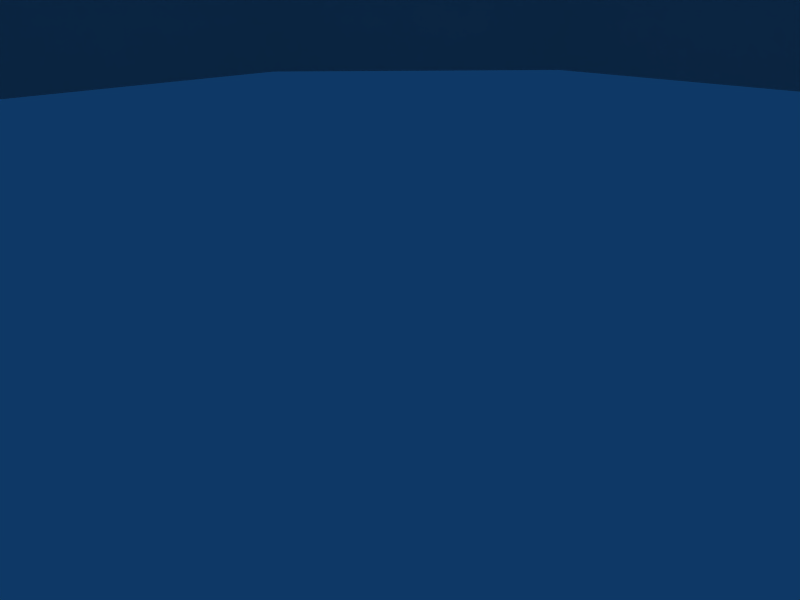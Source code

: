 # Source: apowersrc.blend  (saved by Blender 2.49.2; exported with 4.5.12 LTS)
import bpy
from mathutils import Matrix  # noqa: F401  (used for matrix-valued properties, if any)

bpy.ops.wm.read_factory_settings(use_empty=True)
scene = bpy.context.scene
scene.name = 'Scene'

# ---- collections
col_collection_1 = bpy.data.collections.new('Collection 1'); scene.collection.children.link(col_collection_1)

# ---- world
world_world = bpy.data.worlds.new('World'); scene.world = world_world
world_world.color = (0.05656, 0.2208, 0.4)
world_world.use_sun_shadow = False
world_world.sun_shadow_jitter_overblur = 0.0
world_world.cycles.sampling_method = 'MANUAL'
world_world.cycles.sample_map_resolution = 256

# ---- cameras
cam_camera = bpy.data.cameras.new('Camera')
cam_camera.passepartout_alpha = 0.2
cam_camera.clip_end = 100.0
cam_camera.lens = 35.0
cam_camera.ortho_scale = 7.314
cam_camera.show_passepartout = False
cam_camera.show_safe_areas = True
cam_camera.dof.focus_distance = 0.0
cam_camera.dof.aperture_fstop = 128.0

# ---- lights
light_spot = bpy.data.lights.new('Spot', 'POINT')
light_spot.transmission_factor = 0.0
light_spot.cutoff_distance = 30.0
light_spot.energy = 100.0
light_spot.shadow_buffer_clip_start = 1.001
light_spot.shadow_soft_size = 1.0
light_spot.shadow_maximum_resolution = 0.006
light_spot.use_absolute_resolution = True
light_spot.cycles.use_multiple_importance_sampling = False

# ---- meshes
me_tube = bpy.data.meshes.new('Tube')
me_tube.from_pydata([(3.851, 3.119, -1.973), (5.169, 1.801, -1.973), (5.652, 5.364e-07, -1.973), (5.169, -1.801, -1.973), (3.851, -3.119, -1.973), (2.05, -3.601, -1.973), (0.2498, -3.119, -1.973), (-1.068, -1.801, -1.973), (-1.551, -1.55e-06, -1.973), (-1.068, 1.801, -1.973), (0.2498, 3.119, -1.973), (2.05, 3.601, -1.973), (3.851, 3.119, -0.6713), (5.169, 1.801, -0.6713), (5.652, 4.888e-06, -0.6713), (5.169, -1.801, -0.6713), (3.851, -3.119, -0.6713), (2.05, -3.601, -0.6713), (0.2498, -3.119, -0.6713), (-1.068, -1.801, -0.6713), (-1.551, -5.96e-06, -0.6713), (-1.068, 1.801, -0.6713), (0.2497, 3.119, -0.6713), (2.05, 3.601, -0.6713), (3.302, 2.168, -0.2529), (4.218, 1.252, -0.2529), (4.554, 3.338e-06, -0.2529), (4.218, -1.252, -0.2529), (3.302, -2.168, -0.2529), (2.05, -2.503, -0.2529), (0.7989, -2.168, -0.2529), (-0.1173, -1.252, -0.2529), (-0.4527, -4.292e-06, -0.2529), (-0.1174, 1.252, -0.2529), (0.7989, 2.168, -0.2529), (2.05, 2.503, -0.2529), (4.218, 1.252, 1.096), (3.302, 2.168, 1.096), (4.554, 3.338e-06, 1.096), (4.218, -1.252, 1.096), (3.302, -2.168, 1.096), (2.05, -2.503, 1.096), (0.7989, -2.168, 1.096), (-0.1173, -1.252, 1.096), (-0.4527, -4.292e-06, 1.096), (-0.1174, 1.252, 1.096), (0.7989, 2.168, 1.096), (2.05, 2.503, 1.096), (3.02, 1.679, 1.468), (3.73, 0.9694, 1.468), (3.989, 2.444e-06, 1.468), (3.73, -0.9694, 1.468), (3.02, -1.679, 1.468), (2.05, -1.939, 1.468), (1.081, -1.679, 1.468), (0.3715, -0.9694, 1.468), (0.1117, -3.397e-06, 1.468), (0.3715, 0.9694, 1.468), (1.081, 1.679, 1.468), (2.05, 1.939, 1.468), (3.02, 1.679, 2.909), (3.73, 0.9694, 2.909), (3.989, 2.444e-06, 2.909), (3.73, -0.9694, 2.909), (3.02, -1.679, 2.909), (2.05, -1.939, 2.909), (1.081, -1.679, 2.909), (0.3715, -0.9694, 2.909), (0.1117, -3.397e-06, 2.909), (0.3715, 0.9694, 2.909), (1.081, 1.679, 2.909), (2.05, 1.939, 2.909), (5.474, 1.977, 3.653), (4.027, 3.424, 3.653), (6.004, 5.364e-06, 3.653), (5.474, -1.977, 3.653), (4.027, -3.424, 3.653), (2.05, -3.953, 3.653), (0.07375, -3.424, 3.653), (-1.373, -1.977, 3.653), (-1.903, -6.437e-06, 3.653), (-1.373, 1.977, 3.653), (0.07374, 3.424, 3.653), (2.05, 3.953, 3.653), (6.793, 2.738, 4.49), (4.788, 4.742, 4.49), (7.527, 7.51e-06, 4.49), (6.793, -2.738, 4.49), (4.789, -4.742, 4.49), (2.05, -5.476, 4.49), (-0.6875, -4.742, 4.49), (-2.692, -2.738, 4.49), (-3.426, -8.821e-06, 4.49), (-2.692, 2.738, 4.49), (-0.6875, 4.742, 4.49), (2.05, 5.476, 4.49), (7.514, 3.154, 5.467), (5.205, 5.463, 5.467), (8.359, 8.821e-06, 5.467), (7.514, -3.154, 5.467), (5.205, -5.463, 5.467), (2.05, -6.308, 5.467), (-1.104, -5.463, 5.467), (-3.413, -3.154, 5.467), (-4.258, -1.013e-05, 5.467), (-3.413, 3.154, 5.467), (-1.104, 5.463, 5.467), (2.05, 6.308, 5.467), (7.514, 3.154, 20.82), (5.205, 5.463, 20.82), (8.359, 8.941e-06, 20.82), (7.514, -3.154, 20.82), (5.205, -5.463, 20.82), (2.05, -6.308, 20.82), (-1.104, -5.463, 20.82), (-3.413, -3.154, 20.82), (-4.258, -1.037e-05, 20.82), (-3.413, 3.154, 20.82), (-1.104, 5.463, 20.82), (2.05, 6.308, 20.82), (2.05, 5.476, 21.82), (-0.6875, 4.742, 21.82), (-2.692, 2.738, 21.82), (-3.426, -8.702e-06, 21.82), (-2.692, -2.738, 21.82), (-0.6875, -4.742, 21.82), (2.05, -5.476, 21.82), (4.789, -4.742, 21.82), (6.793, -2.738, 21.82), (7.527, 7.629e-06, 21.82), (4.788, 4.742, 21.82), (6.793, 2.738, 21.82), (2.05, 3.953, 22.65), (0.07374, 3.424, 22.65), (-1.373, 1.977, 22.65), (-1.903, -6.557e-06, 22.65), (-1.373, -1.977, 22.65), (0.07375, -3.424, 22.65), (2.05, -3.953, 22.65), (4.027, -3.424, 22.65), (5.474, -1.977, 22.65), (6.004, 5.364e-06, 22.65), (4.027, 3.424, 22.65), (5.474, 1.977, 22.65), (2.05, 1.939, 23.4), (1.081, 1.679, 23.4), (0.3715, 0.9694, 23.4), (0.1117, -3.397e-06, 23.4), (0.3715, -0.9694, 23.4), (1.081, -1.679, 23.4), (2.05, -1.939, 23.4), (3.02, -1.679, 23.4), (3.73, -0.9694, 23.4), (3.989, 2.503e-06, 23.4), (3.73, 0.9694, 23.4), (3.02, 1.679, 23.4), (2.05, 1.939, 39.86), (1.081, 1.679, 39.86), (0.3715, 0.9694, 39.86), (0.1117, -3.397e-06, 39.86), (0.3715, -0.9694, 39.86), (1.081, -1.679, 39.86), (2.05, -1.939, 39.86), (3.02, -1.679, 39.86), (3.73, -0.9694, 39.86), (3.989, 2.503e-06, 39.86), (3.73, 0.9694, 39.86), (3.02, 1.679, 39.86)], [], [(0, 12, 13, 1), (1, 13, 14, 2), (2, 14, 15, 3), (3, 15, 16, 4), (4, 16, 17, 5), (5, 17, 18, 6), (6, 18, 19, 7), (7, 19, 20, 8), (8, 20, 21, 9), (9, 21, 22, 10), (10, 22, 23, 11), (12, 0, 11, 23), (13, 12, 24, 25), (14, 13, 25, 26), (15, 14, 26, 27), (16, 15, 27, 28), (17, 16, 28, 29), (18, 17, 29, 30), (19, 18, 30, 31), (20, 19, 31, 32), (21, 20, 32, 33), (22, 21, 33, 34), (23, 22, 34, 35), (12, 23, 35, 24), (25, 24, 37, 36), (26, 25, 36, 38), (27, 26, 38, 39), (28, 27, 39, 40), (29, 28, 40, 41), (30, 29, 41, 42), (31, 30, 42, 43), (32, 31, 43, 44), (33, 32, 44, 45), (34, 33, 45, 46), (35, 34, 46, 47), (24, 35, 47, 37), (36, 37, 48, 49), (38, 36, 49, 50), (39, 38, 50, 51), (40, 39, 51, 52), (41, 40, 52, 53), (42, 41, 53, 54), (43, 42, 54, 55), (44, 43, 55, 56), (45, 44, 56, 57), (46, 45, 57, 58), (47, 46, 58, 59), (37, 47, 59, 48), (49, 48, 60, 61), (50, 49, 61, 62), (51, 50, 62, 63), (52, 51, 63, 64), (53, 52, 64, 65), (54, 53, 65, 66), (55, 54, 66, 67), (56, 55, 67, 68), (57, 56, 68, 69), (58, 57, 69, 70), (59, 58, 70, 71), (48, 59, 71, 60), (61, 60, 73, 72), (62, 61, 72, 74), (63, 62, 74, 75), (64, 63, 75, 76), (65, 64, 76, 77), (66, 65, 77, 78), (67, 66, 78, 79), (68, 67, 79, 80), (69, 68, 80, 81), (70, 69, 81, 82), (71, 70, 82, 83), (60, 71, 83, 73), (72, 73, 85, 84), (74, 72, 84, 86), (75, 74, 86, 87), (76, 75, 87, 88), (77, 76, 88, 89), (78, 77, 89, 90), (79, 78, 90, 91), (80, 79, 91, 92), (81, 80, 92, 93), (82, 81, 93, 94), (83, 82, 94, 95), (73, 83, 95, 85), (84, 85, 97, 96), (86, 84, 96, 98), (87, 86, 98, 99), (88, 87, 99, 100), (89, 88, 100, 101), (90, 89, 101, 102), (91, 90, 102, 103), (92, 91, 103, 104), (93, 92, 104, 105), (94, 93, 105, 106), (95, 94, 106, 107), (85, 95, 107, 97), (96, 97, 109, 108), (98, 96, 108, 110), (99, 98, 110, 111), (100, 99, 111, 112), (101, 100, 112, 113), (102, 101, 113, 114), (103, 102, 114, 115), (104, 103, 115, 116), (105, 104, 116, 117), (106, 105, 117, 118), (107, 106, 118, 119), (97, 107, 119, 109), (130, 109, 119, 120), (120, 119, 118, 121), (121, 118, 117, 122), (122, 117, 116, 123), (123, 116, 115, 124), (124, 115, 114, 125), (125, 114, 113, 126), (126, 113, 112, 127), (127, 112, 111, 128), (128, 111, 110, 129), (129, 110, 108, 131), (131, 108, 109, 130), (142, 130, 120, 132), (132, 120, 121, 133), (133, 121, 122, 134), (134, 122, 123, 135), (135, 123, 124, 136), (136, 124, 125, 137), (137, 125, 126, 138), (138, 126, 127, 139), (139, 127, 128, 140), (140, 128, 129, 141), (141, 129, 131, 143), (143, 131, 130, 142), (155, 142, 132, 144), (144, 132, 133, 145), (145, 133, 134, 146), (146, 134, 135, 147), (147, 135, 136, 148), (148, 136, 137, 149), (149, 137, 138, 150), (150, 138, 139, 151), (151, 139, 140, 152), (152, 140, 141, 153), (153, 141, 143, 154), (154, 143, 142, 155), (167, 155, 144, 156), (156, 144, 145, 157), (157, 145, 146, 158), (158, 146, 147, 159), (159, 147, 148, 160), (160, 148, 149, 161), (161, 149, 150, 162), (162, 150, 151, 163), (163, 151, 152, 164), (164, 152, 153, 165), (165, 153, 154, 166), (166, 154, 155, 167)])
me_tube.polygons.foreach_set('use_smooth', [True] * 156)
_uv = me_tube.uv_layers.new(name='UVTex')
_uv.uv.foreach_set('vector', [0.317, 0.009349, 0.317, 0.06278, 0.3931, 0.06278, 0.3931, 0.009349, 0.3931, 0.009349, 0.3931, 0.06278, 0.4749, 0.06278, 0.4749, 0.009349, 0.4749, 0.009349, 0.4749, 0.06278, 0.3931, 0.06278, 0.3931, 0.009349, 0.3931, 0.009349, 0.3931, 0.06278, 0.317, 0.06278, 0.317, 0.009349, 0.317, 0.009349, 0.317, 0.06278, 0.2431, 0.06278, 0.2431, 0.009349, 0.2431, 0.009349, 0.2431, 0.06278, 0.1692, 0.06278, 0.1692, 0.009349, 0.1692, 0.009349, 0.1692, 0.06278, 0.09301, 0.06278, 0.09301, 0.009349, 0.09301, 0.009349, 0.09301, 0.06278, 0.01123, 0.06278, 0.01123, 0.009349, 0.01123, 0.009349, 0.01123, 0.06278, 0.09301, 0.06278, 0.09301, 0.009349, 0.09301, 0.009349, 0.09301, 0.06278, 0.1692, 0.06278, 0.1692, 0.009349, 0.1692, 0.009349, 0.1692, 0.06278, 0.2431, 0.06278, 0.2431, 0.009349, 0.317, 0.06278, 0.317, 0.009349, 0.2431, 0.009349, 0.2431, 0.06278, 0.3931, 0.06278, 0.317, 0.06278, 0.2945, 0.07996, 0.3474, 0.07996, 0.4749, 0.06278, 0.3931, 0.06278, 0.3474, 0.07996, 0.4042, 0.07996, 0.3931, 0.06278, 0.4749, 0.06278, 0.4042, 0.07996, 0.3474, 0.07996, 0.317, 0.06278, 0.3931, 0.06278, 0.3474, 0.07996, 0.2945, 0.07996, 0.2431, 0.06278, 0.317, 0.06278, 0.2945, 0.07996, 0.2431, 0.07996, 0.1692, 0.06278, 0.2431, 0.06278, 0.2431, 0.07996, 0.1917, 0.07996, 0.09301, 0.06278, 0.1692, 0.06278, 0.1917, 0.07996, 0.1388, 0.07996, 0.01123, 0.06278, 0.09301, 0.06278, 0.1388, 0.07996, 0.08193, 0.07996, 0.09301, 0.06278, 0.01123, 0.06278, 0.08193, 0.07996, 0.1388, 0.07996, 0.1692, 0.06278, 0.09301, 0.06278, 0.1388, 0.07996, 0.1917, 0.07996, 0.2431, 0.06278, 0.1692, 0.06278, 0.1917, 0.07996, 0.2431, 0.07996, 0.317, 0.06278, 0.2431, 0.06278, 0.2431, 0.07996, 0.2945, 0.07996, 0.3474, 0.07996, 0.2945, 0.07996, 0.2945, 0.1353, 0.3474, 0.1353, 0.4042, 0.07996, 0.3474, 0.07996, 0.3474, 0.1353, 0.4042, 0.1353, 0.3474, 0.07996, 0.4042, 0.07996, 0.4042, 0.1353, 0.3474, 0.1353, 0.2945, 0.07996, 0.3474, 0.07996, 0.3474, 0.1353, 0.2945, 0.1353, 0.2431, 0.07996, 0.2945, 0.07996, 0.2945, 0.1353, 0.2431, 0.1353, 0.1917, 0.07996, 0.2431, 0.07996, 0.2431, 0.1353, 0.1917, 0.1353, 0.1388, 0.07996, 0.1917, 0.07996, 0.1917, 0.1353, 0.1388, 0.1353, 0.08193, 0.07996, 0.1388, 0.07996, 0.1388, 0.1353, 0.08193, 0.1353, 0.1388, 0.07996, 0.08193, 0.07996, 0.08193, 0.1353, 0.1388, 0.1353, 0.1917, 0.07996, 0.1388, 0.07996, 0.1388, 0.1353, 0.1917, 0.1353, 0.2431, 0.07996, 0.1917, 0.07996, 0.1917, 0.1353, 0.2431, 0.1353, 0.2945, 0.07996, 0.2431, 0.07996, 0.2431, 0.1353, 0.2945, 0.1353, 0.3474, 0.1353, 0.2945, 0.1353, 0.2829, 0.1506, 0.3239, 0.1506, 0.4042, 0.1353, 0.3474, 0.1353, 0.3239, 0.1506, 0.3679, 0.1506, 0.3474, 0.1353, 0.4042, 0.1353, 0.3679, 0.1506, 0.3239, 0.1506, 0.2945, 0.1353, 0.3474, 0.1353, 0.3239, 0.1506, 0.2829, 0.1506, 0.2431, 0.1353, 0.2945, 0.1353, 0.2829, 0.1506, 0.2431, 0.1506, 0.1917, 0.1353, 0.2431, 0.1353, 0.2431, 0.1506, 0.2033, 0.1506, 0.1388, 0.1353, 0.1917, 0.1353, 0.2033, 0.1506, 0.1623, 0.1506, 0.08193, 0.1353, 0.1388, 0.1353, 0.1623, 0.1506, 0.1183, 0.1506, 0.1388, 0.1353, 0.08193, 0.1353, 0.1183, 0.1506, 0.1623, 0.1506, 0.1917, 0.1353, 0.1388, 0.1353, 0.1623, 0.1506, 0.2033, 0.1506, 0.2431, 0.1353, 0.1917, 0.1353, 0.2033, 0.1506, 0.2431, 0.1506, 0.2945, 0.1353, 0.2431, 0.1353, 0.2431, 0.1506, 0.2829, 0.1506, 0.3239, 0.1506, 0.2829, 0.1506, 0.2829, 0.2098, 0.3239, 0.2098, 0.3679, 0.1506, 0.3239, 0.1506, 0.3239, 0.2098, 0.3679, 0.2098, 0.3239, 0.1506, 0.3679, 0.1506, 0.3679, 0.2098, 0.3239, 0.2098, 0.2829, 0.1506, 0.3239, 0.1506, 0.3239, 0.2098, 0.2829, 0.2098, 0.2431, 0.1506, 0.2829, 0.1506, 0.2829, 0.2098, 0.2431, 0.2098, 0.2033, 0.1506, 0.2431, 0.1506, 0.2431, 0.2098, 0.2033, 0.2098, 0.1623, 0.1506, 0.2033, 0.1506, 0.2033, 0.2098, 0.1623, 0.2098, 0.1183, 0.1506, 0.1623, 0.1506, 0.1623, 0.2098, 0.1183, 0.2098, 0.1623, 0.1506, 0.1183, 0.1506, 0.1183, 0.2098, 0.1623, 0.2098, 0.2033, 0.1506, 0.1623, 0.1506, 0.1623, 0.2098, 0.2033, 0.2098, 0.2431, 0.1506, 0.2033, 0.1506, 0.2033, 0.2098, 0.2431, 0.2098, 0.2829, 0.1506, 0.2431, 0.1506, 0.2431, 0.2098, 0.2829, 0.2098, 0.8182, 0.229, 0.8048, 0.2055, 0.8465, 0.1639, 0.8746, 0.2138, 0.8184, 0.256, 0.8182, 0.229, 0.8746, 0.2138, 0.8753, 0.2711, 0.8049, 0.2794, 0.8184, 0.256, 0.8753, 0.2711, 0.8462, 0.3205, 0.7817, 0.2927, 0.8049, 0.2794, 0.8462, 0.3205, 0.7966, 0.3487, 0.7548, 0.2928, 0.7817, 0.2927, 0.7966, 0.3487, 0.7396, 0.3491, 0.7315, 0.2795, 0.7548, 0.2928, 0.7396, 0.3491, 0.69, 0.3206, 0.7178, 0.2562, 0.7315, 0.2795, 0.69, 0.3206, 0.6613, 0.2711, 0.7176, 0.2292, 0.7178, 0.2562, 0.6613, 0.2711, 0.6609, 0.2136, 0.731, 0.2056, 0.7176, 0.2292, 0.6609, 0.2136, 0.6899, 0.1642, 0.7543, 0.192, 0.731, 0.2056, 0.6899, 0.1642, 0.7392, 0.1352, 0.7814, 0.192, 0.7543, 0.192, 0.7392, 0.1352, 0.7965, 0.1358, 0.8048, 0.2055, 0.7814, 0.192, 0.7965, 0.1358, 0.8465, 0.1639, 0.8746, 0.2138, 0.8465, 0.1639, 0.882, 0.1282, 0.9227, 0.2009, 0.8753, 0.2711, 0.8746, 0.2138, 0.9227, 0.2009, 0.9239, 0.284, 0.8462, 0.3205, 0.8753, 0.2711, 0.9239, 0.284, 0.8815, 0.3553, 0.7966, 0.3487, 0.8462, 0.3205, 0.8815, 0.3553, 0.8095, 0.3969, 0.7396, 0.3491, 0.7966, 0.3487, 0.8095, 0.3969, 0.7261, 0.3974, 0.69, 0.3206, 0.7396, 0.3491, 0.7261, 0.3974, 0.6543, 0.3555, 0.6613, 0.2711, 0.69, 0.3206, 0.6543, 0.3555, 0.6132, 0.2834, 0.6609, 0.2136, 0.6613, 0.2711, 0.6132, 0.2834, 0.6124, 0.2005, 0.6899, 0.1642, 0.6609, 0.2136, 0.6124, 0.2005, 0.6546, 0.1289, 0.7392, 0.1352, 0.6899, 0.1642, 0.6546, 0.1289, 0.7262, 0.08703, 0.7965, 0.1358, 0.7392, 0.1352, 0.7262, 0.08703, 0.8093, 0.08766, 0.8465, 0.1639, 0.7965, 0.1358, 0.8093, 0.08766, 0.882, 0.1282, 0.9227, 0.2009, 0.882, 0.1282, 0.91, 0.1003, 0.962, 0.1903, 0.9239, 0.284, 0.9227, 0.2009, 0.962, 0.1903, 0.962, 0.2942, 0.8815, 0.3553, 0.9239, 0.284, 0.962, 0.2942, 0.9102, 0.3844, 0.8095, 0.3969, 0.8815, 0.3553, 0.9102, 0.3844, 0.8191, 0.4358, 0.7261, 0.3974, 0.8095, 0.3969, 0.8191, 0.4358, 0.716, 0.4352, 0.6543, 0.3555, 0.7261, 0.3974, 0.716, 0.4352, 0.6265, 0.3842, 0.6132, 0.2834, 0.6543, 0.3555, 0.6265, 0.3842, 0.5738, 0.294, 0.6124, 0.2005, 0.6132, 0.2834, 0.5738, 0.294, 0.5745, 0.1903, 0.6546, 0.1289, 0.6124, 0.2005, 0.5745, 0.1903, 0.626, 0.1012, 0.7262, 0.08703, 0.6546, 0.1289, 0.626, 0.1012, 0.7151, 0.04848, 0.8093, 0.08766, 0.7262, 0.08703, 0.7151, 0.04848, 0.8198, 0.04805, 0.882, 0.1282, 0.8093, 0.08766, 0.8198, 0.04805, 0.91, 0.1003, 0.8873, 0.4916, 0.7929, 0.4916, 0.7929, 0.9849, 0.8873, 0.9849, 0.9899, 0.4916, 0.8873, 0.4916, 0.8873, 0.9849, 0.9899, 0.9849, 0.8873, 0.4916, 0.9899, 0.4916, 0.9899, 0.9849, 0.8873, 0.9849, 0.7929, 0.4916, 0.8873, 0.4916, 0.8873, 0.9849, 0.7929, 0.9849, 0.6915, 0.4916, 0.7929, 0.4916, 0.7929, 0.9849, 0.6915, 0.9849, 0.5902, 0.4916, 0.6915, 0.4916, 0.6915, 0.9849, 0.5902, 0.9849, 0.4958, 0.4916, 0.5902, 0.4916, 0.5902, 0.9849, 0.4958, 0.9849, 0.3931, 0.4916, 0.4958, 0.4916, 0.4958, 0.9849, 0.3931, 0.9849, 0.4958, 0.4916, 0.3931, 0.4916, 0.3931, 0.9849, 0.4958, 0.9849, 0.5902, 0.4916, 0.4958, 0.4916, 0.4958, 0.9849, 0.5902, 0.9849, 0.6915, 0.4916, 0.5902, 0.4916, 0.5902, 0.9849, 0.6915, 0.9849, 0.7929, 0.4916, 0.6915, 0.4916, 0.6915, 0.9849, 0.7929, 0.9849, 0.3069, 0.9098, 0.3342, 0.9372, 0.2468, 0.9877, 0.2364, 0.949, 0.2364, 0.949, 0.2468, 0.9877, 0.1458, 0.9877, 0.1557, 0.9503, 0.1557, 0.9503, 0.1458, 0.9877, 0.05812, 0.9376, 0.08639, 0.9093, 0.08639, 0.9093, 0.05812, 0.9376, 0.007832, 0.8501, 0.04517, 0.8399, 0.04517, 0.8399, 0.007832, 0.8501, 0.006955, 0.7493, 0.04535, 0.7587, 0.04535, 0.7587, 0.006955, 0.7493, 0.05679, 0.66, 0.08558, 0.6885, 0.08558, 0.6885, 0.05679, 0.66, 0.1455, 0.6094, 0.1555, 0.6472, 0.1555, 0.6472, 0.1455, 0.6094, 0.2477, 0.6094, 0.237, 0.6486, 0.237, 0.6486, 0.2477, 0.6094, 0.336, 0.6615, 0.3075, 0.6889, 0.3075, 0.6889, 0.336, 0.6615, 0.3855, 0.7491, 0.3481, 0.7588, 0.3481, 0.7588, 0.3855, 0.7491, 0.3851, 0.85, 0.3465, 0.8395, 0.3465, 0.8395, 0.3851, 0.85, 0.3342, 0.9372, 0.3069, 0.9098, 0.2725, 0.8752, 0.3069, 0.9098, 0.2364, 0.949, 0.224, 0.9024, 0.224, 0.9024, 0.2364, 0.949, 0.1557, 0.9503, 0.1682, 0.9031, 0.1682, 0.9031, 0.1557, 0.9503, 0.08639, 0.9093, 0.1201, 0.8748, 0.1201, 0.8748, 0.08639, 0.9093, 0.04517, 0.8399, 0.09221, 0.8266, 0.09221, 0.8266, 0.04517, 0.8399, 0.04535, 0.7587, 0.0925, 0.7711, 0.0925, 0.7711, 0.04535, 0.7587, 0.08558, 0.6885, 0.12, 0.7226, 0.12, 0.7226, 0.08558, 0.6885, 0.1555, 0.6472, 0.1686, 0.6947, 0.1686, 0.6947, 0.1555, 0.6472, 0.237, 0.6486, 0.2243, 0.6954, 0.2243, 0.6954, 0.237, 0.6486, 0.3075, 0.6889, 0.2727, 0.7229, 0.2727, 0.7229, 0.3075, 0.6889, 0.3481, 0.7588, 0.3008, 0.7712, 0.3008, 0.7712, 0.3481, 0.7588, 0.3465, 0.8395, 0.2999, 0.8268, 0.2999, 0.8268, 0.3465, 0.8395, 0.3069, 0.9098, 0.2725, 0.8752, 0.2322, 0.8347, 0.2725, 0.8752, 0.224, 0.9024, 0.2093, 0.8476, 0.2093, 0.8476, 0.224, 0.9024, 0.1682, 0.9031, 0.183, 0.8478, 0.183, 0.8478, 0.1682, 0.9031, 0.1201, 0.8748, 0.1602, 0.8344, 0.1602, 0.8344, 0.1201, 0.8748, 0.09221, 0.8266, 0.1471, 0.8116, 0.1471, 0.8116, 0.09221, 0.8266, 0.0925, 0.7711, 0.1473, 0.7854, 0.1473, 0.7854, 0.0925, 0.7711, 0.12, 0.7226, 0.1606, 0.7627, 0.1606, 0.7627, 0.12, 0.7226, 0.1686, 0.6947, 0.1834, 0.7498, 0.1834, 0.7498, 0.1686, 0.6947, 0.2243, 0.6954, 0.2096, 0.7501, 0.2096, 0.7501, 0.2243, 0.6954, 0.2727, 0.7229, 0.2323, 0.763, 0.2323, 0.763, 0.2727, 0.7229, 0.3008, 0.7712, 0.2455, 0.7857, 0.2455, 0.7857, 0.3008, 0.7712, 0.2999, 0.8268, 0.2453, 0.812, 0.2453, 0.812, 0.2999, 0.8268, 0.2725, 0.8752, 0.2322, 0.8347, 0.5521, 0.3197, 0.005255, 0.3197, 0.005255, 0.3519, 0.5521, 0.3519, 0.5521, 0.3519, 0.005255, 0.3519, 0.005255, 0.3841, 0.5521, 0.3841, 0.5521, 0.3841, 0.005255, 0.3841, 0.005255, 0.4176, 0.5521, 0.4176, 0.5521, 0.4176, 0.005255, 0.4176, 0.005255, 0.4553, 0.5521, 0.4553, 0.5521, 0.4553, 0.005255, 0.4553, 0.005255, 0.4176, 0.5521, 0.4176, 0.5521, 0.4176, 0.005255, 0.4176, 0.005255, 0.3841, 0.5521, 0.3841, 0.5521, 0.3841, 0.005255, 0.3841, 0.005255, 0.3519, 0.5521, 0.3519, 0.5521, 0.3519, 0.005255, 0.3519, 0.005255, 0.3197, 0.5521, 0.3197, 0.5521, 0.3197, 0.005255, 0.3197, 0.005255, 0.2862, 0.5521, 0.2862, 0.5521, 0.2862, 0.005255, 0.2862, 0.005255, 0.2485, 0.5521, 0.2485, 0.5521, 0.2485, 0.005255, 0.2485, 0.005255, 0.2862, 0.5521, 0.2862, 0.5521, 0.2862, 0.005255, 0.2862, 0.005255, 0.3197, 0.5521, 0.3197])
me_tube.use_remesh_preserve_volume = False
me_tube.use_remesh_preserve_attributes = False
me_tube.use_mirror_vertex_groups = False
me_tube.update()
arm_armature_002 = bpy.data.armatures.new('Armature.002')  # bones are not reproduced
arm_armature = bpy.data.armatures.new('Armature')  # bones are not reproduced

# ---- objects
ob_armature_001 = bpy.data.objects.new('Armature.001', arm_armature_002)
ob_armature = bpy.data.objects.new('Armature', arm_armature)
ob_tube = bpy.data.objects.new('Tube', me_tube)
ob_lamp = bpy.data.objects.new('Lamp', light_spot)
ob_camera = bpy.data.objects.new('Camera', cam_camera)

# ---- transforms, parenting, visibility, modifiers, constraints
ob_armature_001.location = (-130.6, -4.328, 156.9)
ob_armature_001.lock_rotations_4d = False
ob_armature_001.empty_display_type = 'ARROWS'
ob_armature_001.show_in_front = True
ob_armature_001.lineart.crease_threshold = 0.0
ob_armature.location = (3.923, 17.38, 5.637)
ob_armature.lock_rotations_4d = False
ob_armature.empty_display_type = 'ARROWS'
ob_armature.show_in_front = True
ob_armature.lineart.crease_threshold = 0.0
ob_tube.location = (-12.47, 0.6105, 11.63)
ob_tube.scale = (5.996, 5.996, 5.996)
ob_tube.lock_rotations_4d = False
ob_tube.empty_display_type = 'ARROWS'
ob_tube.lineart.crease_threshold = 0.0
_vg = ob_tube.vertex_groups.new(name='Group')
_vg.add([0, 1, 2, 3, 4, 5, 6, 7, 8, 9, 10, 11, 12, 13, 14, 15, 16, 17, 18, 19, 20, 21, 22, 23, 24, 25, 26, 27, 28, 29, 30, 31, 32, 33, 34, 35, 36, 37, 38, 39, 40, 41, 42, 43, 44, 45, 46, 47, 48, 49, 50, 51, 52, 53, 54, 55, 56, 57, 58, 59, 60, 61, 62, 63, 64, 65, 66, 67, 68, 69, 70, 71, 72, 73, 74, 75, 76, 77, 78, 79, 80, 81, 82, 83, 84, 85, 86, 87, 88, 89, 90, 91, 92, 93, 94, 95, 96, 97, 98, 99, 100, 101, 102, 103, 104, 105, 106, 107, 108, 109, 110, 111, 112, 113, 114, 115, 116, 117, 118, 119, 120, 121, 122, 123, 124, 125, 126, 127, 128, 129, 130, 131, 132, 133, 134, 135, 136, 137, 138, 139, 140, 141, 142, 143, 144, 145, 146, 147, 148, 149, 150, 151, 152, 153, 154, 155, 156, 157, 158, 159, 160, 161, 162, 163, 164, 165, 166, 167], 1.0, 'REPLACE')
_m = ob_tube.modifiers.new('Armature', 'ARMATURE')
_m.object = ob_armature
ob_lamp.location = (4.076, 1.005, 5.904)
ob_lamp.rotation_euler = (0.6503, 0.05522, 1.866)
ob_lamp.lock_rotations_4d = False
ob_lamp.empty_display_type = 'ARROWS'
ob_lamp.color = (0.0, 0.0, 0.0, 0.0)
ob_lamp.lineart.crease_threshold = 0.0
ob_camera.location = (7.481, -6.508, 5.344)
ob_camera.rotation_euler = (1.109, 0.01082, 0.8149)
ob_camera.lock_rotations_4d = False
ob_camera.empty_display_type = 'ARROWS'
ob_camera.color = (0.0, 0.0, 0.0, 0.0)
ob_camera.display_type = 'WIRE'
ob_camera.lineart.crease_threshold = 0.0

# ---- collection membership
col_collection_1.objects.link(ob_armature_001)
col_collection_1.objects.link(ob_armature)
col_collection_1.objects.link(ob_tube)
col_collection_1.objects.link(ob_lamp)
col_collection_1.objects.link(ob_camera)

# ---- scene / render settings (as saved in the file)
scene.camera = ob_camera
scene.frame_start = 1; scene.frame_end = 250; scene.frame_set(1)
scene.render.engine = 'BLENDER_EEVEE_NEXT'
scene.render.image_settings.file_format = 'JPEG'
scene.render.image_settings.color_mode = 'RGB'
scene.render.image_settings.compression = 90
scene.render.resolution_x = 800
scene.render.resolution_y = 600
scene.render.pixel_aspect_x = 100.0
scene.render.pixel_aspect_y = 100.0
scene.render.fps = 25
scene.render.dither_intensity = 0.0
scene.render.use_compositing = False
scene.render.use_sequencer = False
scene.render.bake_margin = 2
scene.render.bake_bias = 0.0
scene.render.use_stamp_time = False
scene.render.use_stamp_date = False
scene.render.use_stamp_frame = False
scene.render.use_stamp_camera = False
scene.render.use_stamp_scene = False
scene.render.use_stamp_filename = False
scene.render.use_stamp_render_time = False
scene.render.stamp_font_size = 0
scene.cycles.use_denoising = False
scene.cycles.samples = 10
scene.cycles.sampling_pattern = 'TABULATED_SOBOL'
scene.cycles.light_sampling_threshold = 0.0
scene.cycles.use_adaptive_sampling = False
scene.cycles.use_light_tree = False
scene.cycles.blur_glossy = 0.0
scene.cycles.volume_bounces = 1
scene.cycles.pixel_filter_type = 'GAUSSIAN'
scene.cycles.sample_clamp_indirect = 0.0
scene.view_settings.view_transform = 'Raw'
bpy.context.view_layer.update()
